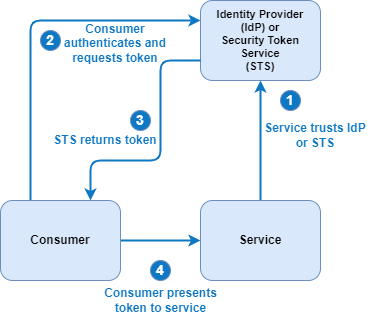

The diagram above was exported from draw.io. Its source (the exported page's mxGraphModel, read from the mxfile embedded in the PNG):
<mxGraphModel dx="1571" dy="1124" grid="1" gridSize="10" guides="1" tooltips="1" connect="1" arrows="1" fold="1" page="1" pageScale="1" pageWidth="1169" pageHeight="827" background="#ffffff" math="0" shadow="0">
  <root>
    <mxCell id="0" />
    <mxCell id="1" parent="0" />
    <mxCell id="22" value="Identity Provider&lt;br&gt;(IdP)&amp;nbsp;or&lt;br style=&quot;font-size: 11px;&quot;&gt;Security Token Service&lt;br style=&quot;font-size: 11px;&quot;&gt;(STS)" style="rounded=1;whiteSpace=wrap;html=1;fillColor=#dae8fc;strokeColor=#6c8ebf;fontStyle=1;fontSize=11;" parent="1" vertex="1">
      <mxGeometry x="240" y="40" width="120" height="80" as="geometry" />
    </mxCell>
    <mxCell id="25" style="edgeStyle=orthogonalEdgeStyle;html=1;entryX=0;entryY=0.25;entryDx=0;entryDy=0;fontSize=11;exitX=0.25;exitY=0;exitDx=0;exitDy=0;strokeColor=#0E78C5;startArrow=none;startFill=0;fillColor=#dae8fc;strokeWidth=2;" parent="1" source="23" target="22" edge="1">
      <mxGeometry relative="1" as="geometry" />
    </mxCell>
    <mxCell id="29" style="edgeStyle=none;html=1;entryX=0;entryY=0.5;entryDx=0;entryDy=0;strokeWidth=2;fontSize=11;fontColor=default;strokeColor=#0E78C5;startArrow=none;startFill=0;fillColor=#dae8fc;" parent="1" source="23" target="24" edge="1">
      <mxGeometry relative="1" as="geometry" />
    </mxCell>
    <mxCell id="23" value="Consumer" style="rounded=1;whiteSpace=wrap;html=1;fillColor=#dae8fc;strokeColor=#6c8ebf;fontStyle=1" parent="1" vertex="1">
      <mxGeometry x="40" y="240" width="120" height="80" as="geometry" />
    </mxCell>
    <mxCell id="28" style="edgeStyle=none;html=1;entryX=0.5;entryY=1;entryDx=0;entryDy=0;strokeWidth=2;fontSize=11;fontColor=default;strokeColor=#0E78C5;startArrow=none;startFill=0;fillColor=#dae8fc;" parent="1" source="24" target="22" edge="1">
      <mxGeometry relative="1" as="geometry" />
    </mxCell>
    <mxCell id="24" value="Service" style="rounded=1;whiteSpace=wrap;html=1;fillColor=#dae8fc;strokeColor=#6c8ebf;fontStyle=1" parent="1" vertex="1">
      <mxGeometry x="240" y="240" width="120" height="80" as="geometry" />
    </mxCell>
    <mxCell id="26" style="edgeStyle=orthogonalEdgeStyle;html=1;entryX=0.75;entryY=0;entryDx=0;entryDy=0;fontSize=11;exitX=0;exitY=0.75;exitDx=0;exitDy=0;strokeColor=#0E78C5;startArrow=none;startFill=0;fillColor=#dae8fc;strokeWidth=2;" parent="1" source="22" target="23" edge="1">
      <mxGeometry relative="1" as="geometry">
        <mxPoint x="120" y="260" as="sourcePoint" />
        <mxPoint x="290" y="120" as="targetPoint" />
        <Array as="points">
          <mxPoint x="200" y="100" />
          <mxPoint x="200" y="200" />
          <mxPoint x="130" y="200" />
        </Array>
      </mxGeometry>
    </mxCell>
    <mxCell id="27" value="1" style="ellipse;whiteSpace=wrap;html=1;aspect=fixed;fontSize=14;fillColor=#0E78C5;strokeColor=#6c8ebf;fontColor=#FFFFFF;fontStyle=1" parent="1" vertex="1">
      <mxGeometry x="320" y="130" width="20" height="20" as="geometry" />
    </mxCell>
    <mxCell id="30" value="2" style="ellipse;whiteSpace=wrap;html=1;aspect=fixed;fontSize=14;fillColor=#0E78C5;strokeColor=#6c8ebf;fontColor=#FFFFFF;fontStyle=1" parent="1" vertex="1">
      <mxGeometry x="80" y="70" width="20" height="20" as="geometry" />
    </mxCell>
    <mxCell id="31" value="3" style="ellipse;whiteSpace=wrap;html=1;aspect=fixed;fontSize=14;fillColor=#0E78C5;strokeColor=#6c8ebf;fontColor=#FFFFFF;fontStyle=1" parent="1" vertex="1">
      <mxGeometry x="170" y="150" width="20" height="20" as="geometry" />
    </mxCell>
    <mxCell id="32" value="4" style="ellipse;whiteSpace=wrap;html=1;aspect=fixed;fontSize=14;fillColor=#0E78C5;strokeColor=#6c8ebf;fontColor=#FFFFFF;fontStyle=1" parent="1" vertex="1">
      <mxGeometry x="190" y="300" width="20" height="20" as="geometry" />
    </mxCell>
    <mxCell id="33" value="Consumer presents token to service" style="text;html=1;strokeColor=none;fillColor=none;align=center;verticalAlign=middle;whiteSpace=wrap;rounded=0;fontSize=12;fontColor=#0E78C5;fontStyle=1" parent="1" vertex="1">
      <mxGeometry x="137.5" y="330" width="125" height="20" as="geometry" />
    </mxCell>
    <mxCell id="34" value="Consumer authenticates and requests token" style="text;html=1;strokeColor=none;fillColor=none;align=center;verticalAlign=middle;whiteSpace=wrap;rounded=0;fontSize=12;fontColor=#0E78C5;fontStyle=1" parent="1" vertex="1">
      <mxGeometry x="100" y="60" width="110" height="45" as="geometry" />
    </mxCell>
    <mxCell id="36" value="Service trusts IdP or STS" style="text;html=1;strokeColor=none;fillColor=none;align=center;verticalAlign=middle;whiteSpace=wrap;rounded=0;fontSize=12;fontColor=#0E78C5;fontStyle=1" parent="1" vertex="1">
      <mxGeometry x="300" y="160" width="110" height="30" as="geometry" />
    </mxCell>
    <mxCell id="39" value="STS returns token" style="text;html=1;strokeColor=none;fillColor=none;align=center;verticalAlign=middle;whiteSpace=wrap;rounded=0;fontSize=12;fontColor=#0E78C5;fontStyle=1" parent="1" vertex="1">
      <mxGeometry x="90" y="170" width="110" height="20" as="geometry" />
    </mxCell>
  </root>
</mxGraphModel>